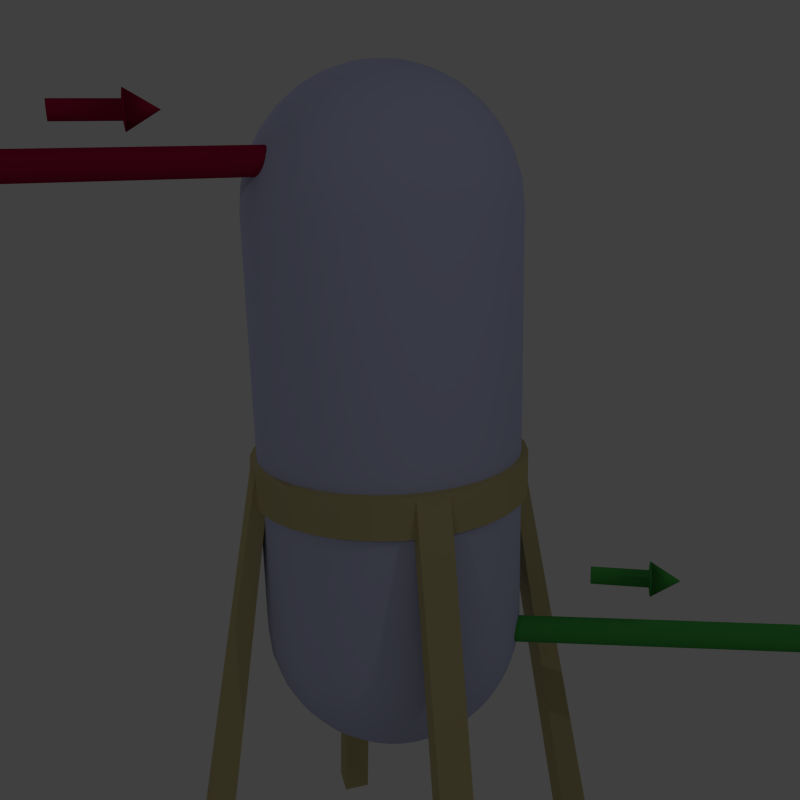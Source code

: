 # Source: singleTank.blend  (saved by Blender 2.68.0; exported with 4.5.12 LTS)
import bpy
from mathutils import Matrix  # noqa: F401  (used for matrix-valued properties, if any)

bpy.ops.wm.read_factory_settings(use_empty=True)
scene = bpy.context.scene
scene.name = 'Scene'

# ---- collections
col_collection_1 = bpy.data.collections.new('Collection 1'); scene.collection.children.link(col_collection_1)
col_collection_10 = bpy.data.collections.new('Collection 10'); scene.collection.children.link(col_collection_10)

# ---- materials (node trees are filled in below, after node groups)
mat_out_pipe = bpy.data.materials.new('out pipe')
mat_out_pipe.alpha_threshold = 0.0
mat_out_pipe.use_transparent_shadow = False
mat_out_pipe.diffuse_color = (0.06375, 0.3844, 0.07157, 1.0)
mat_out_pipe.roughness = 0.5
mat_out_pipe.specular_intensity = 0.26
mat_out_pipe.line_color = (0.0, 0.0, 0.0, 1.0)
mat_in_pipe = bpy.data.materials.new('in pipe')
mat_in_pipe.alpha_threshold = 0.0
mat_in_pipe.use_transparent_shadow = False
mat_in_pipe.diffuse_color = (0.3588, 0.008716, 0.05187, 1.0)
mat_in_pipe.roughness = 0.5
mat_in_pipe.specular_intensity = 0.244
mat_in_pipe.line_color = (0.0, 0.0, 0.0, 1.0)
mat_support = bpy.data.materials.new('support')
mat_support.alpha_threshold = 0.0
mat_support.use_transparent_shadow = False
mat_support.diffuse_color = (0.5277, 0.4574, 0.2268, 1.0)
mat_support.roughness = 0.5
mat_support.specular_intensity = 0.26
mat_support.line_color = (0.0, 0.0, 0.0, 1.0)
mat_tank = bpy.data.materials.new('tank')
mat_tank.alpha_threshold = 0.0
mat_tank.use_transparent_shadow = False
mat_tank.diffuse_color = (0.5333, 0.5639, 0.8, 1.0)
mat_tank.roughness = 0.5
mat_tank.specular_intensity = 0.228
mat_tank.line_color = (0.0, 0.0, 0.0, 1.0)

# ---- material node trees

# ---- world
world_world = bpy.data.worlds.new('World'); scene.world = world_world
world_world.color = (0.05088, 0.05088, 0.05088)
world_world.use_sun_shadow = False
world_world.sun_shadow_jitter_overblur = 0.0
world_world.cycles.sampling_method = 'MANUAL'
world_world.cycles.sample_map_resolution = 256

# ---- cameras
cam_camera = bpy.data.cameras.new('Camera')
cam_camera.clip_end = 100.0
cam_camera.lens = 35.0
cam_camera.sensor_width = 32.0
cam_camera.sensor_height = 18.0
cam_camera.ortho_scale = 7.314
cam_camera.show_limits = True
cam_camera.dof.focus_distance = 0.0
cam_camera.dof.aperture_fstop = 128.0

# ---- lights
light_lamp_002 = bpy.data.lights.new('Lamp.002', 'POINT')
light_lamp_002.transmission_factor = 0.0
light_lamp_002.cutoff_distance = 30.0
light_lamp_002.energy = 100.0
light_lamp_002.shadow_buffer_clip_start = 1.001
light_lamp_002.shadow_soft_size = 0.1
light_lamp_002.shadow_maximum_resolution = 0.006
light_lamp_002.use_absolute_resolution = True
light_lamp_002.cycles.use_multiple_importance_sampling = False
light_lamp_001 = bpy.data.lights.new('Lamp.001', 'POINT')
light_lamp_001.transmission_factor = 0.0
light_lamp_001.cutoff_distance = 30.0
light_lamp_001.energy = 100.0
light_lamp_001.shadow_buffer_clip_start = 1.001
light_lamp_001.shadow_soft_size = 0.1
light_lamp_001.shadow_maximum_resolution = 0.006
light_lamp_001.use_absolute_resolution = True
light_lamp_001.cycles.use_multiple_importance_sampling = False
light_lamp = bpy.data.lights.new('Lamp', 'POINT')
light_lamp.transmission_factor = 0.0
light_lamp.cutoff_distance = 30.0
light_lamp.energy = 100.0
light_lamp.shadow_buffer_clip_start = 1.001
light_lamp.shadow_soft_size = 0.1
light_lamp.shadow_maximum_resolution = 0.006
light_lamp.use_absolute_resolution = True
light_lamp.cycles.use_multiple_importance_sampling = False

# ---- meshes
me_cylinder_005 = bpy.data.meshes.new('Cylinder.005')
me_cylinder_005.from_pydata([(0.0, 0.1, -1.5), (0.0, 0.1, 1.5), (0.01951, 0.09808, -1.5), (0.01951, 0.09808, 1.5), (0.03827, 0.09239, -1.5), (0.03827, 0.09239, 1.5), (0.05556, 0.08315, -1.5), (0.05556, 0.08315, 1.5), (0.07071, 0.07071, -1.5), (0.07071, 0.07071, 1.5), (0.08315, 0.05556, -1.5), (0.08315, 0.05556, 1.5), (0.09239, 0.03827, -1.5), (0.09239, 0.03827, 1.5), (0.09808, 0.01951, -1.5), (0.09808, 0.01951, 1.5), (0.1, 7.55e-09, -1.5), (0.1, 7.55e-09, 1.5), (0.09808, -0.01951, -1.5), (0.09808, -0.01951, 1.5), (0.09239, -0.03827, -1.5), (0.09239, -0.03827, 1.5), (0.08315, -0.05556, -1.5), (0.08315, -0.05556, 1.5), (0.07071, -0.07071, -1.5), (0.07071, -0.07071, 1.5), (0.05556, -0.08315, -1.5), (0.05556, -0.08315, 1.5), (0.03827, -0.09239, -1.5), (0.03827, -0.09239, 1.5), (0.01951, -0.09808, -1.5), (0.01951, -0.09808, 1.5), (-3.258e-08, -0.1, -1.5), (-3.258e-08, -0.1, 1.5), (-0.01951, -0.09808, -1.5), (-0.01951, -0.09808, 1.5), (-0.03827, -0.09239, -1.5), (-0.03827, -0.09239, 1.5), (-0.05556, -0.08315, -1.5), (-0.05556, -0.08315, 1.5), (-0.07071, -0.07071, -1.5), (-0.07071, -0.07071, 1.5), (-0.08315, -0.05556, -1.5), (-0.08315, -0.05556, 1.5), (-0.09239, -0.03827, -1.5), (-0.09239, -0.03827, 1.5), (-0.09808, -0.01951, -1.5), (-0.09808, -0.01951, 1.5), (-0.1, 9.656e-08, -1.5), (-0.1, 9.656e-08, 1.5), (-0.09808, 0.01951, -1.5), (-0.09808, 0.01951, 1.5), (-0.09239, 0.03827, -1.5), (-0.09239, 0.03827, 1.5), (-0.08315, 0.05556, -1.5), (-0.08315, 0.05556, 1.5), (-0.07071, 0.07071, -1.5), (-0.07071, 0.07071, 1.5), (-0.05556, 0.08315, -1.5), (-0.05556, 0.08315, 1.5), (-0.03827, 0.09239, -1.5), (-0.03827, 0.09239, 1.5), (-0.01951, 0.09808, -1.5), (-0.01951, 0.09808, 1.5), (0.002475, 0.2006, -1.558), (0.04182, 0.1968, -1.558), (0.07966, 0.1853, -1.558), (0.1145, 0.1667, -1.558), (0.1451, 0.1416, -1.558), (0.1702, 0.111, -1.558), (0.1888, 0.07614, -1.558), (0.2003, 0.0383, -1.558), (0.2042, -0.001049, -1.558), (0.2003, -0.0404, -1.558), (0.1888, -0.07823, -1.558), (0.1702, -0.1131, -1.558), (0.1451, -0.1437, -1.558), (0.1145, -0.1688, -1.558), (0.07966, -0.1874, -1.558), (0.04182, -0.1989, -1.558), (0.002475, -0.2027, -1.558), (-0.03687, -0.1989, -1.558), (-0.07471, -0.1874, -1.558), (-0.1096, -0.1687, -1.558), (-0.1401, -0.1437, -1.558), (-0.1652, -0.1131, -1.558), (-0.1839, -0.07823, -1.558), (-0.1953, -0.0404, -1.558), (-0.1992, -0.001049, -1.558), (-0.1953, 0.0383, -1.558), (-0.1839, 0.07614, -1.558), (-0.1652, 0.111, -1.558), (-0.1401, 0.1416, -1.558), (-0.1096, 0.1667, -1.558), (-0.07471, 0.1853, -1.558), (-0.03687, 0.1968, -1.558), (0.002475, -0.001049, -3.099), (0.002475, -0.001049, -3.099), (0.002475, -0.001049, -3.099), (0.002475, -0.001049, -3.099), (0.002475, -0.001049, -3.099), (0.002475, -0.001049, -3.099), (0.002475, -0.001049, -3.099), (0.002475, -0.001049, -3.099), (0.002475, -0.001049, -3.099), (0.002475, -0.001049, -3.099), (0.002475, -0.001049, -3.099), (0.002475, -0.001049, -3.099), (0.002475, -0.001049, -3.099), (0.002475, -0.001049, -3.099), (0.002475, -0.001049, -3.099), (0.002475, -0.001049, -3.099), (0.002475, -0.001049, -3.099), (0.002475, -0.001049, -3.099), (0.002475, -0.001049, -3.099), (0.002475, -0.001049, -3.099), (0.002475, -0.001049, -3.099), (0.002475, -0.001049, -3.099), (0.002475, -0.001049, -3.099), (0.002475, -0.001049, -3.099), (0.002475, -0.001049, -3.099), (0.002475, -0.001049, -3.099), (0.002475, -0.001049, -3.099), (0.002475, -0.001049, -3.099), (0.002475, -0.001049, -3.099), (0.002475, -0.001049, -3.099), (0.002475, -0.001049, -3.099), (0.002475, -0.001049, -3.099)], [], [(0, 1, 3, 2), (2, 3, 5, 4), (4, 5, 7, 6), (6, 7, 9, 8), (8, 9, 11, 10), (10, 11, 13, 12), (12, 13, 15, 14), (14, 15, 17, 16), (16, 17, 19, 18), (18, 19, 21, 20), (20, 21, 23, 22), (22, 23, 25, 24), (24, 25, 27, 26), (26, 27, 29, 28), (28, 29, 31, 30), (30, 31, 33, 32), (32, 33, 35, 34), (34, 35, 37, 36), (36, 37, 39, 38), (38, 39, 41, 40), (40, 41, 43, 42), (42, 43, 45, 44), (44, 45, 47, 46), (46, 47, 49, 48), (48, 49, 51, 50), (50, 51, 53, 52), (52, 53, 55, 54), (54, 55, 57, 56), (56, 57, 59, 58), (58, 59, 61, 60), (60, 61, 63, 62), (62, 63, 1, 0), (56, 58, 93, 92), (32, 34, 81, 80), (8, 10, 69, 68), (46, 48, 88, 87), (22, 24, 76, 75), (60, 62, 95, 94), (36, 38, 83, 82), (12, 14, 71, 70), (50, 52, 90, 89), (26, 28, 78, 77), (2, 4, 66, 65), (40, 42, 85, 84), (16, 18, 73, 72), (54, 56, 92, 91), (30, 32, 80, 79), (6, 8, 68, 67), (44, 46, 87, 86), (20, 22, 75, 74), (62, 0, 64, 95), (58, 60, 94, 93), (34, 36, 82, 81), (10, 12, 70, 69), (48, 50, 89, 88), (24, 26, 77, 76), (0, 2, 65, 64), (38, 40, 84, 83), (14, 16, 72, 71), (52, 54, 91, 90), (28, 30, 79, 78), (4, 6, 67, 66), (42, 44, 86, 85), (18, 20, 74, 73), (91, 92, 124, 123), (86, 87, 119, 118), (81, 82, 114, 113), (76, 77, 109, 108), (71, 72, 104, 103), (66, 67, 99, 98), (92, 93, 125, 124), (87, 88, 120, 119), (82, 83, 115, 114), (77, 78, 110, 109), (72, 73, 105, 104), (67, 68, 100, 99), (93, 94, 126, 125), (88, 89, 121, 120), (83, 84, 116, 115), (78, 79, 111, 110), (73, 74, 106, 105), (68, 69, 101, 100), (94, 95, 127, 126), (89, 90, 122, 121), (84, 85, 117, 116), (79, 80, 112, 111), (74, 75, 107, 106), (69, 70, 102, 101), (64, 65, 97, 96), (95, 64, 96, 127), (90, 91, 123, 122), (85, 86, 118, 117), (80, 81, 113, 112), (75, 76, 108, 107), (70, 71, 103, 102), (65, 66, 98, 97)])
me_cylinder_005.polygons.foreach_set('use_smooth', [True] * 96)
me_cylinder_005.materials.append(mat_out_pipe)
me_cylinder_005.use_remesh_preserve_volume = False
me_cylinder_005.use_remesh_preserve_attributes = False
me_cylinder_005.use_mirror_vertex_groups = False
me_cylinder_005.update()
me_cylinder_004 = bpy.data.meshes.new('Cylinder.004')
me_cylinder_004.from_pydata([(0.0, 0.1, -1.5), (0.0, 0.1, 1.5), (0.01951, 0.09808, -1.5), (0.01951, 0.09808, 1.5), (0.03827, 0.09239, -1.5), (0.03827, 0.09239, 1.5), (0.05556, 0.08315, -1.5), (0.05556, 0.08315, 1.5), (0.07071, 0.07071, -1.5), (0.07071, 0.07071, 1.5), (0.08315, 0.05556, -1.5), (0.08315, 0.05556, 1.5), (0.09239, 0.03827, -1.5), (0.09239, 0.03827, 1.5), (0.09808, 0.01951, -1.5), (0.09808, 0.01951, 1.5), (0.1, 7.55e-09, -1.5), (0.1, 7.55e-09, 1.5), (0.09808, -0.01951, -1.5), (0.09808, -0.01951, 1.5), (0.09239, -0.03827, -1.5), (0.09239, -0.03827, 1.5), (0.08315, -0.05556, -1.5), (0.08315, -0.05556, 1.5), (0.07071, -0.07071, -1.5), (0.07071, -0.07071, 1.5), (0.05556, -0.08315, -1.5), (0.05556, -0.08315, 1.5), (0.03827, -0.09239, -1.5), (0.03827, -0.09239, 1.5), (0.01951, -0.09808, -1.5), (0.01951, -0.09808, 1.5), (-3.258e-08, -0.1, -1.5), (-3.258e-08, -0.1, 1.5), (-0.01951, -0.09808, -1.5), (-0.01951, -0.09808, 1.5), (-0.03827, -0.09239, -1.5), (-0.03827, -0.09239, 1.5), (-0.05556, -0.08315, -1.5), (-0.05556, -0.08315, 1.5), (-0.07071, -0.07071, -1.5), (-0.07071, -0.07071, 1.5), (-0.08315, -0.05556, -1.5), (-0.08315, -0.05556, 1.5), (-0.09239, -0.03827, -1.5), (-0.09239, -0.03827, 1.5), (-0.09808, -0.01951, -1.5), (-0.09808, -0.01951, 1.5), (-0.1, 9.656e-08, -1.5), (-0.1, 9.656e-08, 1.5), (-0.09808, 0.01951, -1.5), (-0.09808, 0.01951, 1.5), (-0.09239, 0.03827, -1.5), (-0.09239, 0.03827, 1.5), (-0.08315, 0.05556, -1.5), (-0.08315, 0.05556, 1.5), (-0.07071, 0.07071, -1.5), (-0.07071, 0.07071, 1.5), (-0.05556, 0.08315, -1.5), (-0.05556, 0.08315, 1.5), (-0.03827, 0.09239, -1.5), (-0.03827, 0.09239, 1.5), (-0.01951, 0.09808, -1.5), (-0.01951, 0.09808, 1.5), (0.002475, 0.2006, -1.558), (0.04182, 0.1968, -1.558), (0.07966, 0.1853, -1.558), (0.1145, 0.1667, -1.558), (0.1451, 0.1416, -1.558), (0.1702, 0.111, -1.558), (0.1888, 0.07614, -1.558), (0.2003, 0.0383, -1.558), (0.2042, -0.001049, -1.558), (0.2003, -0.0404, -1.558), (0.1888, -0.07823, -1.558), (0.1702, -0.1131, -1.558), (0.1451, -0.1437, -1.558), (0.1145, -0.1688, -1.558), (0.07966, -0.1874, -1.558), (0.04182, -0.1989, -1.558), (0.002475, -0.2027, -1.558), (-0.03687, -0.1989, -1.558), (-0.07471, -0.1874, -1.558), (-0.1096, -0.1687, -1.558), (-0.1401, -0.1437, -1.558), (-0.1652, -0.1131, -1.558), (-0.1839, -0.07823, -1.558), (-0.1953, -0.0404, -1.558), (-0.1992, -0.001049, -1.558), (-0.1953, 0.0383, -1.558), (-0.1839, 0.07614, -1.558), (-0.1652, 0.111, -1.558), (-0.1401, 0.1416, -1.558), (-0.1096, 0.1667, -1.558), (-0.07471, 0.1853, -1.558), (-0.03687, 0.1968, -1.558), (0.002475, -0.001049, -3.099), (0.002475, -0.001049, -3.099), (0.002475, -0.001049, -3.099), (0.002475, -0.001049, -3.099), (0.002475, -0.001049, -3.099), (0.002475, -0.001049, -3.099), (0.002475, -0.001049, -3.099), (0.002475, -0.001049, -3.099), (0.002475, -0.001049, -3.099), (0.002475, -0.001049, -3.099), (0.002475, -0.001049, -3.099), (0.002475, -0.001049, -3.099), (0.002475, -0.001049, -3.099), (0.002475, -0.001049, -3.099), (0.002475, -0.001049, -3.099), (0.002475, -0.001049, -3.099), (0.002475, -0.001049, -3.099), (0.002475, -0.001049, -3.099), (0.002475, -0.001049, -3.099), (0.002475, -0.001049, -3.099), (0.002475, -0.001049, -3.099), (0.002475, -0.001049, -3.099), (0.002475, -0.001049, -3.099), (0.002475, -0.001049, -3.099), (0.002475, -0.001049, -3.099), (0.002475, -0.001049, -3.099), (0.002475, -0.001049, -3.099), (0.002475, -0.001049, -3.099), (0.002475, -0.001049, -3.099), (0.002475, -0.001049, -3.099), (0.002475, -0.001049, -3.099), (0.002475, -0.001049, -3.099)], [], [(0, 1, 3, 2), (2, 3, 5, 4), (4, 5, 7, 6), (6, 7, 9, 8), (8, 9, 11, 10), (10, 11, 13, 12), (12, 13, 15, 14), (14, 15, 17, 16), (16, 17, 19, 18), (18, 19, 21, 20), (20, 21, 23, 22), (22, 23, 25, 24), (24, 25, 27, 26), (26, 27, 29, 28), (28, 29, 31, 30), (30, 31, 33, 32), (32, 33, 35, 34), (34, 35, 37, 36), (36, 37, 39, 38), (38, 39, 41, 40), (40, 41, 43, 42), (42, 43, 45, 44), (44, 45, 47, 46), (46, 47, 49, 48), (48, 49, 51, 50), (50, 51, 53, 52), (52, 53, 55, 54), (54, 55, 57, 56), (56, 57, 59, 58), (58, 59, 61, 60), (60, 61, 63, 62), (62, 63, 1, 0), (56, 58, 93, 92), (32, 34, 81, 80), (8, 10, 69, 68), (46, 48, 88, 87), (22, 24, 76, 75), (60, 62, 95, 94), (36, 38, 83, 82), (12, 14, 71, 70), (50, 52, 90, 89), (26, 28, 78, 77), (2, 4, 66, 65), (40, 42, 85, 84), (16, 18, 73, 72), (54, 56, 92, 91), (30, 32, 80, 79), (6, 8, 68, 67), (44, 46, 87, 86), (20, 22, 75, 74), (62, 0, 64, 95), (58, 60, 94, 93), (34, 36, 82, 81), (10, 12, 70, 69), (48, 50, 89, 88), (24, 26, 77, 76), (0, 2, 65, 64), (38, 40, 84, 83), (14, 16, 72, 71), (52, 54, 91, 90), (28, 30, 79, 78), (4, 6, 67, 66), (42, 44, 86, 85), (18, 20, 74, 73), (91, 92, 124, 123), (86, 87, 119, 118), (81, 82, 114, 113), (76, 77, 109, 108), (71, 72, 104, 103), (66, 67, 99, 98), (92, 93, 125, 124), (87, 88, 120, 119), (82, 83, 115, 114), (77, 78, 110, 109), (72, 73, 105, 104), (67, 68, 100, 99), (93, 94, 126, 125), (88, 89, 121, 120), (83, 84, 116, 115), (78, 79, 111, 110), (73, 74, 106, 105), (68, 69, 101, 100), (94, 95, 127, 126), (89, 90, 122, 121), (84, 85, 117, 116), (79, 80, 112, 111), (74, 75, 107, 106), (69, 70, 102, 101), (64, 65, 97, 96), (95, 64, 96, 127), (90, 91, 123, 122), (85, 86, 118, 117), (80, 81, 113, 112), (75, 76, 108, 107), (70, 71, 103, 102), (65, 66, 98, 97)])
me_cylinder_004.polygons.foreach_set('use_smooth', [True] * 96)
me_cylinder_004.materials.append(mat_in_pipe)
me_cylinder_004.use_remesh_preserve_volume = False
me_cylinder_004.use_remesh_preserve_attributes = False
me_cylinder_004.use_mirror_vertex_groups = False
me_cylinder_004.update()
me_cube_004 = bpy.data.meshes.new('Cube.004')
me_cube_004.from_pydata([(-1.0, -1.0, -1.0), (-1.0, 1.0, -1.0), (1.0, 1.0, -1.0), (1.0, -1.0, -1.0), (0.08872, -1.0, 1.01), (0.08872, 1.0, 1.01), (1.0, 1.0, 1.0), (1.0, -1.0, 1.0)], [], [(4, 5, 1, 0), (5, 6, 2, 1), (6, 7, 3, 2), (7, 4, 0, 3), (0, 1, 2, 3), (7, 6, 5, 4)])
me_cube_004.materials.append(mat_support)
me_cube_004.use_remesh_preserve_volume = False
me_cube_004.use_remesh_preserve_attributes = False
me_cube_004.use_mirror_vertex_groups = False
me_cube_004.update()
me_cube_003 = bpy.data.meshes.new('Cube.003')
me_cube_003.from_pydata([(-1.0, -1.0, -1.0), (-1.0, 1.0, -1.0), (1.0, 1.0, -1.0), (1.0, -1.0, -1.0), (0.08872, -1.0, 1.01), (0.08872, 1.0, 1.01), (1.0, 1.0, 1.0), (1.0, -1.0, 1.0)], [], [(4, 5, 1, 0), (5, 6, 2, 1), (6, 7, 3, 2), (7, 4, 0, 3), (0, 1, 2, 3), (7, 6, 5, 4)])
me_cube_003.materials.append(mat_support)
me_cube_003.use_remesh_preserve_volume = False
me_cube_003.use_remesh_preserve_attributes = False
me_cube_003.use_mirror_vertex_groups = False
me_cube_003.update()
me_cube_002 = bpy.data.meshes.new('Cube.002')
me_cube_002.from_pydata([(-1.0, -1.0, -1.0), (-1.0, 1.0, -1.0), (1.0, 1.0, -1.0), (1.0, -1.0, -1.0), (0.08872, -1.0, 1.01), (0.08872, 1.0, 1.01), (1.0, 1.0, 1.0), (1.0, -1.0, 1.0)], [], [(4, 5, 1, 0), (5, 6, 2, 1), (6, 7, 3, 2), (7, 4, 0, 3), (0, 1, 2, 3), (7, 6, 5, 4)])
me_cube_002.materials.append(mat_support)
me_cube_002.use_remesh_preserve_volume = False
me_cube_002.use_remesh_preserve_attributes = False
me_cube_002.use_mirror_vertex_groups = False
me_cube_002.update()
me_cylinder_002 = bpy.data.meshes.new('Cylinder.002')
me_cylinder_002.from_pydata([], [], [])
me_cylinder_002.use_remesh_preserve_volume = False
me_cylinder_002.use_remesh_preserve_attributes = False
me_cylinder_002.use_mirror_vertex_groups = False
me_cylinder_002.update()
me_cube_001 = bpy.data.meshes.new('Cube.001')
me_cube_001.from_pydata([(-1.0, -1.0, -1.0), (-1.0, 1.0, -1.0), (1.0, 1.0, -1.0), (1.0, -1.0, -1.0), (0.08872, -1.0, 1.01), (0.08872, 1.0, 1.01), (1.0, 1.0, 1.0), (1.0, -1.0, 1.0)], [], [(4, 5, 1, 0), (5, 6, 2, 1), (6, 7, 3, 2), (7, 4, 0, 3), (0, 1, 2, 3), (7, 6, 5, 4)])
me_cube_001.materials.append(mat_support)
me_cube_001.use_remesh_preserve_volume = False
me_cube_001.use_remesh_preserve_attributes = False
me_cube_001.use_mirror_vertex_groups = False
me_cube_001.update()
me_cylinder_001 = bpy.data.meshes.new('Cylinder.001')
me_cylinder_001.from_pydata([(0.0, 0.1, -1.5), (0.0, 0.1, 1.5), (0.01951, 0.09808, -1.5), (0.01951, 0.09808, 1.5), (0.03827, 0.09239, -1.5), (0.03827, 0.09239, 1.5), (0.05556, 0.08315, -1.5), (0.05556, 0.08315, 1.5), (0.07071, 0.07071, -1.5), (0.07071, 0.07071, 1.5), (0.08315, 0.05556, -1.5), (0.08315, 0.05556, 1.5), (0.09239, 0.03827, -1.5), (0.09239, 0.03827, 1.5), (0.09808, 0.01951, -1.5), (0.09808, 0.01951, 1.5), (0.1, 7.55e-09, -1.5), (0.1, 7.55e-09, 1.5), (0.09808, -0.01951, -1.5), (0.09808, -0.01951, 1.5), (0.09239, -0.03827, -1.5), (0.09239, -0.03827, 1.5), (0.08315, -0.05556, -1.5), (0.08315, -0.05556, 1.5), (0.07071, -0.07071, -1.5), (0.07071, -0.07071, 1.5), (0.05556, -0.08315, -1.5), (0.05556, -0.08315, 1.5), (0.03827, -0.09239, -1.5), (0.03827, -0.09239, 1.5), (0.01951, -0.09808, -1.5), (0.01951, -0.09808, 1.5), (-3.258e-08, -0.1, -1.5), (-3.258e-08, -0.1, 1.5), (-0.01951, -0.09808, -1.5), (-0.01951, -0.09808, 1.5), (-0.03827, -0.09239, -1.5), (-0.03827, -0.09239, 1.5), (-0.05556, -0.08315, -1.5), (-0.05556, -0.08315, 1.5), (-0.07071, -0.07071, -1.5), (-0.07071, -0.07071, 1.5), (-0.08315, -0.05556, -1.5), (-0.08315, -0.05556, 1.5), (-0.09239, -0.03827, -1.5), (-0.09239, -0.03827, 1.5), (-0.09808, -0.01951, -1.5), (-0.09808, -0.01951, 1.5), (-0.1, 9.656e-08, -1.5), (-0.1, 9.656e-08, 1.5), (-0.09808, 0.01951, -1.5), (-0.09808, 0.01951, 1.5), (-0.09239, 0.03827, -1.5), (-0.09239, 0.03827, 1.5), (-0.08315, 0.05556, -1.5), (-0.08315, 0.05556, 1.5), (-0.07071, 0.07071, -1.5), (-0.07071, 0.07071, 1.5), (-0.05556, 0.08315, -1.5), (-0.05556, 0.08315, 1.5), (-0.03827, 0.09239, -1.5), (-0.03827, 0.09239, 1.5), (-0.01951, 0.09808, -1.5), (-0.01951, 0.09808, 1.5)], [], [(0, 1, 3, 2), (2, 3, 5, 4), (4, 5, 7, 6), (6, 7, 9, 8), (8, 9, 11, 10), (10, 11, 13, 12), (12, 13, 15, 14), (14, 15, 17, 16), (16, 17, 19, 18), (18, 19, 21, 20), (20, 21, 23, 22), (22, 23, 25, 24), (24, 25, 27, 26), (26, 27, 29, 28), (28, 29, 31, 30), (30, 31, 33, 32), (32, 33, 35, 34), (34, 35, 37, 36), (36, 37, 39, 38), (38, 39, 41, 40), (40, 41, 43, 42), (42, 43, 45, 44), (44, 45, 47, 46), (46, 47, 49, 48), (48, 49, 51, 50), (50, 51, 53, 52), (52, 53, 55, 54), (54, 55, 57, 56), (56, 57, 59, 58), (58, 59, 61, 60), (60, 61, 63, 62), (62, 63, 1, 0)])
me_cylinder_001.polygons.foreach_set('use_smooth', [True] * 32)
me_cylinder_001.materials.append(mat_out_pipe)
me_cylinder_001.use_remesh_preserve_volume = False
me_cylinder_001.use_remesh_preserve_attributes = False
me_cylinder_001.use_mirror_vertex_groups = False
me_cylinder_001.update()
me_cylinder = bpy.data.meshes.new('Cylinder')
me_cylinder.from_pydata([(0.0, 0.1, -1.5), (0.0, 0.1, 1.5), (0.01951, 0.09808, -1.5), (0.01951, 0.09808, 1.5), (0.03827, 0.09239, -1.5), (0.03827, 0.09239, 1.5), (0.05556, 0.08315, -1.5), (0.05556, 0.08315, 1.5), (0.07071, 0.07071, -1.5), (0.07071, 0.07071, 1.5), (0.08315, 0.05556, -1.5), (0.08315, 0.05556, 1.5), (0.09239, 0.03827, -1.5), (0.09239, 0.03827, 1.5), (0.09808, 0.01951, -1.5), (0.09808, 0.01951, 1.5), (0.1, 7.55e-09, -1.5), (0.1, 7.55e-09, 1.5), (0.09808, -0.01951, -1.5), (0.09808, -0.01951, 1.5), (0.09239, -0.03827, -1.5), (0.09239, -0.03827, 1.5), (0.08315, -0.05556, -1.5), (0.08315, -0.05556, 1.5), (0.07071, -0.07071, -1.5), (0.07071, -0.07071, 1.5), (0.05556, -0.08315, -1.5), (0.05556, -0.08315, 1.5), (0.03827, -0.09239, -1.5), (0.03827, -0.09239, 1.5), (0.01951, -0.09808, -1.5), (0.01951, -0.09808, 1.5), (-3.258e-08, -0.1, -1.5), (-3.258e-08, -0.1, 1.5), (-0.01951, -0.09808, -1.5), (-0.01951, -0.09808, 1.5), (-0.03827, -0.09239, -1.5), (-0.03827, -0.09239, 1.5), (-0.05556, -0.08315, -1.5), (-0.05556, -0.08315, 1.5), (-0.07071, -0.07071, -1.5), (-0.07071, -0.07071, 1.5), (-0.08315, -0.05556, -1.5), (-0.08315, -0.05556, 1.5), (-0.09239, -0.03827, -1.5), (-0.09239, -0.03827, 1.5), (-0.09808, -0.01951, -1.5), (-0.09808, -0.01951, 1.5), (-0.1, 9.656e-08, -1.5), (-0.1, 9.656e-08, 1.5), (-0.09808, 0.01951, -1.5), (-0.09808, 0.01951, 1.5), (-0.09239, 0.03827, -1.5), (-0.09239, 0.03827, 1.5), (-0.08315, 0.05556, -1.5), (-0.08315, 0.05556, 1.5), (-0.07071, 0.07071, -1.5), (-0.07071, 0.07071, 1.5), (-0.05556, 0.08315, -1.5), (-0.05556, 0.08315, 1.5), (-0.03827, 0.09239, -1.5), (-0.03827, 0.09239, 1.5), (-0.01951, 0.09808, -1.5), (-0.01951, 0.09808, 1.5)], [], [(0, 1, 3, 2), (2, 3, 5, 4), (4, 5, 7, 6), (6, 7, 9, 8), (8, 9, 11, 10), (10, 11, 13, 12), (12, 13, 15, 14), (14, 15, 17, 16), (16, 17, 19, 18), (18, 19, 21, 20), (20, 21, 23, 22), (22, 23, 25, 24), (24, 25, 27, 26), (26, 27, 29, 28), (28, 29, 31, 30), (30, 31, 33, 32), (32, 33, 35, 34), (34, 35, 37, 36), (36, 37, 39, 38), (38, 39, 41, 40), (40, 41, 43, 42), (42, 43, 45, 44), (44, 45, 47, 46), (46, 47, 49, 48), (48, 49, 51, 50), (50, 51, 53, 52), (52, 53, 55, 54), (54, 55, 57, 56), (56, 57, 59, 58), (58, 59, 61, 60), (60, 61, 63, 62), (62, 63, 1, 0)])
me_cylinder.polygons.foreach_set('use_smooth', [True] * 32)
me_cylinder.materials.append(mat_in_pipe)
me_cylinder.use_remesh_preserve_volume = False
me_cylinder.use_remesh_preserve_attributes = False
me_cylinder.use_mirror_vertex_groups = False
me_cylinder.update()
me_sphere = bpy.data.meshes.new('Sphere')
me_sphere.from_pydata([(-1.0, -6.879e-08, -1.571), (-0.9808, -6.879e-08, -1.766), (-0.9239, -6.879e-08, -1.954), (-0.8315, -6.879e-08, -2.127), (-0.7071, -6.879e-08, -2.278), (-0.5556, -6.879e-08, -2.403), (-0.3827, -6.879e-08, -2.495), (-0.1951, -6.879e-08, -2.552), (3.454e-08, -6.879e-08, -2.571), (-0.9808, 0.1951, -1.571), (-0.9619, 0.1913, -1.766), (-0.9061, 0.1802, -1.954), (-0.8155, 0.1622, -2.127), (-0.6935, 0.1379, -2.278), (-0.5449, 0.1084, -2.403), (-0.3753, 0.07466, -2.495), (-0.1913, 0.03806, -2.552), (-0.9239, 0.3827, -1.571), (-0.9061, 0.3753, -1.766), (-0.8536, 0.3536, -1.954), (-0.7682, 0.3182, -2.127), (-0.6533, 0.2706, -2.278), (-0.5133, 0.2126, -2.403), (-0.3536, 0.1464, -2.495), (-0.1802, 0.07466, -2.552), (-0.8315, 0.5556, -1.571), (-0.8155, 0.5449, -1.766), (-0.7682, 0.5133, -1.954), (-0.6913, 0.4619, -2.127), (-0.5879, 0.3928, -2.278), (-0.4619, 0.3087, -2.403), (-0.3182, 0.2126, -2.495), (-0.1622, 0.1084, -2.552), (-0.7071, 0.7071, -1.571), (-0.6935, 0.6935, -1.766), (-0.6533, 0.6533, -1.954), (-0.5879, 0.5879, -2.127), (-0.5, 0.5, -2.278), (-0.3928, 0.3928, -2.403), (-0.2706, 0.2706, -2.495), (-0.1379, 0.1379, -2.552), (-0.5556, 0.8315, -1.571), (-0.5449, 0.8155, -1.766), (-0.5133, 0.7682, -1.954), (-0.4619, 0.6913, -2.127), (-0.3928, 0.5879, -2.278), (-0.3087, 0.4619, -2.403), (-0.2126, 0.3182, -2.495), (-0.1084, 0.1622, -2.552), (-0.3827, 0.9239, -1.571), (-0.3753, 0.9061, -1.766), (-0.3536, 0.8536, -1.954), (-0.3182, 0.7682, -2.127), (-0.2706, 0.6533, -2.278), (-0.2126, 0.5133, -2.403), (-0.1464, 0.3536, -2.495), (-0.07466, 0.1802, -2.552), (-0.1951, 0.9808, -1.571), (-0.1913, 0.9619, -1.766), (-0.1802, 0.9061, -1.954), (-0.1622, 0.8155, -2.127), (-0.1379, 0.6935, -2.278), (-0.1084, 0.5449, -2.403), (-0.07466, 0.3753, -2.495), (-0.03806, 0.1913, -2.552), (4.945e-08, 1.0, -1.571), (1.836e-07, 0.9808, -1.766), (4.945e-08, 0.9239, -1.954), (1.24e-07, 0.8315, -2.127), (1.09e-07, 0.7071, -2.278), (1.016e-07, 0.5556, -2.403), (6.435e-08, 0.3827, -2.495), (2.337e-08, 0.1951, -2.552), (0.1951, 0.9808, -1.571), (0.1913, 0.9619, -1.766), (0.1802, 0.9061, -1.954), (0.1622, 0.8155, -2.127), (0.1379, 0.6935, -2.278), (0.1084, 0.5449, -2.403), (0.07466, 0.3753, -2.495), (0.03806, 0.1913, -2.552), (0.3827, 0.9239, -1.571), (0.3753, 0.9061, -1.766), (0.3536, 0.8536, -1.954), (0.3182, 0.7682, -2.127), (0.2706, 0.6533, -2.278), (0.2126, 0.5133, -2.403), (0.1464, 0.3536, -2.495), (0.07466, 0.1802, -2.552), (0.5556, 0.8315, -1.571), (0.5449, 0.8155, -1.766), (0.5133, 0.7682, -1.954), (0.4619, 0.6913, -2.127), (0.3928, 0.5879, -2.278), (0.3087, 0.4619, -2.403), (0.2126, 0.3182, -2.495), (0.1084, 0.1622, -2.552), (0.7071, 0.7071, -1.571), (0.6935, 0.6935, -1.766), (0.6533, 0.6533, -1.954), (0.5879, 0.5879, -2.127), (0.5, 0.5, -2.278), (0.3928, 0.3928, -2.403), (0.2706, 0.2706, -2.495), (0.1379, 0.1379, -2.552), (0.8315, 0.5556, -1.571), (0.8155, 0.5449, -1.766), (0.7682, 0.5133, -1.954), (0.6913, 0.4619, -2.127), (0.5879, 0.3928, -2.278), (0.4619, 0.3087, -2.403), (0.3182, 0.2126, -2.495), (0.1622, 0.1084, -2.552), (0.9239, 0.3827, -1.571), (0.9061, 0.3753, -1.766), (0.8536, 0.3536, -1.954), (0.7682, 0.3182, -2.127), (0.6533, 0.2706, -2.278), (0.5133, 0.2126, -2.403), (0.3536, 0.1464, -2.495), (0.1802, 0.07466, -2.552), (0.9808, 0.1951, -1.571), (0.9619, 0.1913, -1.766), (0.9061, 0.1802, -1.954), (0.8155, 0.1622, -2.127), (0.6935, 0.1379, -2.278), (0.5449, 0.1084, -2.403), (0.3753, 0.07466, -2.495), (0.1913, 0.03806, -2.552), (1.0, -1.731e-07, -1.571), (0.9808, -2.178e-07, -1.766), (0.9239, -1.135e-07, -1.954), (0.8315, -1.731e-07, -2.127), (0.7071, -1.284e-07, -2.278), (0.5556, -1.657e-07, -2.403), (0.3827, -9.115e-08, -2.495), (0.1951, -6.879e-08, -2.552), (0.9808, -0.1951, -1.571), (0.9619, -0.1913, -1.766), (0.9061, -0.1802, -1.954), (0.8155, -0.1622, -2.127), (0.6935, -0.1379, -2.278), (0.5449, -0.1084, -2.403), (0.3753, -0.07466, -2.495), (0.1913, -0.03806, -2.552), (0.9239, -0.3827, -1.571), (0.9061, -0.3753, -1.766), (0.8536, -0.3536, -1.954), (0.7682, -0.3182, -2.127), (0.6533, -0.2706, -2.278), (0.5133, -0.2126, -2.403), (0.3536, -0.1464, -2.495), (0.1802, -0.07466, -2.552), (0.8315, -0.5556, -1.571), (0.8155, -0.5449, -1.766), (0.7682, -0.5133, -1.954), (0.6913, -0.4619, -2.127), (0.5879, -0.3928, -2.278), (0.4619, -0.3087, -2.403), (0.3182, -0.2126, -2.495), (0.1622, -0.1084, -2.552), (0.7071, -0.7071, -1.571), (0.6935, -0.6935, -1.766), (0.6533, -0.6533, -1.954), (0.5879, -0.5879, -2.127), (0.5, -0.5, -2.278), (0.3928, -0.3928, -2.403), (0.2706, -0.2706, -2.495), (0.1379, -0.1379, -2.552), (0.5556, -0.8315, -1.571), (0.5449, -0.8155, -1.766), (0.5133, -0.7682, -1.954), (0.4619, -0.6913, -2.127), (0.3928, -0.5879, -2.278), (0.3087, -0.4619, -2.403), (0.2126, -0.3182, -2.495), (0.1084, -0.1622, -2.552), (0.3827, -0.9239, -1.571), (0.3753, -0.9061, -1.766), (0.3536, -0.8536, -1.954), (0.3182, -0.7682, -2.127), (0.2706, -0.6533, -2.278), (0.2126, -0.5133, -2.403), (0.1464, -0.3536, -2.495), (0.07466, -0.1802, -2.552), (0.1951, -0.9808, -1.571), (0.1913, -0.9619, -1.766), (0.1802, -0.9061, -1.954), (0.1622, -0.8155, -2.127), (0.1379, -0.6935, -2.278), (0.1084, -0.5449, -2.403), (0.07466, -0.3753, -2.495), (0.03806, -0.1913, -2.552), (-1.294e-07, -1.0, -1.571), (-1.89e-07, -0.9808, -1.766), (-1.145e-07, -0.9239, -1.954), (-6.976e-08, -0.8315, -2.127), (-6.976e-08, -0.7071, -2.278), (-7.721e-08, -0.5556, -2.403), (1.964e-08, -0.3827, -2.495), (2.337e-08, -0.1951, -2.552), (-0.1951, -0.9808, -1.571), (-0.1913, -0.9619, -1.766), (-0.1802, -0.9061, -1.954), (-0.1622, -0.8155, -2.127), (-0.1379, -0.6935, -2.278), (-0.1084, -0.5449, -2.403), (-0.07466, -0.3753, -2.495), (-0.03806, -0.1913, -2.552), (-0.3827, -0.9239, -1.571), (-0.3753, -0.9061, -1.766), (-0.3536, -0.8536, -1.954), (-0.3182, -0.7682, -2.127), (-0.2706, -0.6533, -2.278), (-0.2126, -0.5133, -2.403), (-0.1464, -0.3536, -2.495), (-0.07466, -0.1802, -2.552), (-0.5556, -0.8315, -1.571), (-0.5449, -0.8155, -1.766), (-0.5133, -0.7682, -1.954), (-0.4619, -0.6913, -2.127), (-0.3928, -0.5879, -2.278), (-0.3087, -0.4619, -2.403), (-0.2126, -0.3182, -2.495), (-0.1084, -0.1622, -2.552), (-0.7071, -0.7071, -1.571), (-0.6935, -0.6935, -1.766), (-0.6533, -0.6533, -1.954), (-0.5879, -0.5879, -2.127), (-0.5, -0.5, -2.278), (-0.3928, -0.3928, -2.403), (-0.2706, -0.2706, -2.495), (-0.1379, -0.1379, -2.552), (-0.8315, -0.5556, -1.571), (-0.8155, -0.5449, -1.766), (-0.7682, -0.5133, -1.954), (-0.6913, -0.4619, -2.127), (-0.5879, -0.3928, -2.278), (-0.4619, -0.3087, -2.403), (-0.3182, -0.2126, -2.495), (-0.1622, -0.1084, -2.552), (-0.9239, -0.3827, -1.571), (-0.9061, -0.3753, -1.766), (-0.8536, -0.3536, -1.954), (-0.7682, -0.3182, -2.127), (-0.6533, -0.2706, -2.278), (-0.5133, -0.2126, -2.403), (-0.3536, -0.1464, -2.495), (-0.1802, -0.07466, -2.552), (-0.9808, -0.1951, -1.571), (-0.9619, -0.1913, -1.766), (-0.9061, -0.1802, -1.954), (-0.8155, -0.1622, -2.127), (-0.6935, -0.1379, -2.278), (-0.5449, -0.1084, -2.403), (-0.3753, -0.07466, -2.495), (-0.1913, -0.03806, -2.552), (-0.1951, -6.879e-08, 2.552), (-0.3827, -6.879e-08, 2.495), (-0.5556, -6.879e-08, 2.403), (-0.7071, -6.879e-08, 2.278), (-0.8315, -6.879e-08, 2.127), (-0.9239, -6.879e-08, 1.954), (-0.9808, -6.879e-08, 1.766), (-1.0, -6.879e-08, 1.571), (-0.1913, 0.03806, 2.552), (-0.3753, 0.07466, 2.495), (-0.5449, 0.1084, 2.403), (-0.6935, 0.1379, 2.278), (-0.8155, 0.1622, 2.127), (-0.9061, 0.1802, 1.954), (-0.9619, 0.1913, 1.766), (-0.9808, 0.1951, 1.571), (-0.1802, 0.07466, 2.552), (-0.3536, 0.1464, 2.495), (-0.5133, 0.2126, 2.403), (-0.6533, 0.2706, 2.278), (-0.7682, 0.3182, 2.127), (-0.8536, 0.3536, 1.954), (-0.9061, 0.3753, 1.766), (-0.9239, 0.3827, 1.571), (-0.1622, 0.1084, 2.552), (-0.3182, 0.2126, 2.495), (-0.4619, 0.3087, 2.403), (-0.5879, 0.3928, 2.278), (-0.6913, 0.4619, 2.127), (-0.7682, 0.5133, 1.954), (-0.8155, 0.5449, 1.766), (-0.8315, 0.5556, 1.571), (-0.1379, 0.1379, 2.552), (-0.2706, 0.2706, 2.495), (-0.3928, 0.3928, 2.403), (-0.5, 0.5, 2.278), (-0.5879, 0.5879, 2.127), (-0.6533, 0.6533, 1.954), (-0.6935, 0.6935, 1.766), (-0.7071, 0.7071, 1.571), (-0.1084, 0.1622, 2.552), (-0.2126, 0.3182, 2.495), (-0.3087, 0.4619, 2.403), (-0.3928, 0.5879, 2.278), (-0.4619, 0.6913, 2.127), (-0.5133, 0.7682, 1.954), (-0.5449, 0.8155, 1.766), (-0.5556, 0.8315, 1.571), (-0.07466, 0.1802, 2.552), (-0.1464, 0.3536, 2.495), (-0.2126, 0.5133, 2.403), (-0.2706, 0.6533, 2.278), (-0.3182, 0.7682, 2.127), (-0.3536, 0.8536, 1.954), (-0.3753, 0.9061, 1.766), (-0.3827, 0.9239, 1.571), (-0.03806, 0.1913, 2.552), (-0.07466, 0.3753, 2.495), (-0.1084, 0.5449, 2.403), (-0.1379, 0.6935, 2.278), (-0.1622, 0.8155, 2.127), (-0.1802, 0.9061, 1.954), (-0.1913, 0.9619, 1.766), (-0.1951, 0.9808, 1.571), (5.317e-08, 0.1951, 2.552), (7.18e-08, 0.3827, 2.495), (7.18e-08, 0.5556, 2.403), (4.945e-08, 0.7071, 2.278), (1.836e-07, 0.8315, 2.127), (4.945e-08, 0.9239, 1.954), (1.836e-07, 0.9808, 1.766), (4.945e-08, 1.0, 1.571), (0.03806, 0.1913, 2.552), (0.07466, 0.3753, 2.495), (0.1084, 0.5449, 2.403), (0.1379, 0.6935, 2.278), (0.1622, 0.8155, 2.127), (0.1802, 0.9061, 1.954), (0.1913, 0.9619, 1.766), (0.1951, 0.9808, 1.571), (0.07466, 0.1802, 2.552), (0.1464, 0.3536, 2.495), (0.2126, 0.5133, 2.403), (0.2706, 0.6533, 2.278), (0.3182, 0.7682, 2.127), (0.3536, 0.8536, 1.954), (0.3753, 0.9061, 1.766), (0.3827, 0.9239, 1.571), (0.1084, 0.1622, 2.552), (0.2126, 0.3182, 2.495), (0.3087, 0.4619, 2.403), (0.3928, 0.5879, 2.278), (0.4619, 0.6913, 2.127), (0.5133, 0.7682, 1.954), (0.5449, 0.8155, 1.766), (0.5556, 0.8315, 1.571), (0.1379, 0.1379, 2.552), (0.2706, 0.2706, 2.495), (0.3928, 0.3928, 2.403), (0.5, 0.5, 2.278), (0.5879, 0.5879, 2.127), (0.6533, 0.6533, 1.954), (0.6935, 0.6935, 1.766), (0.7071, 0.7071, 1.571), (0.1622, 0.1084, 2.552), (0.3182, 0.2126, 2.495), (0.4619, 0.3087, 2.403), (0.5879, 0.3928, 2.278), (0.6913, 0.4619, 2.127), (0.7682, 0.5133, 1.954), (0.8155, 0.5449, 1.766), (0.8315, 0.5556, 1.571), (0.1802, 0.07466, 2.552), (0.3536, 0.1464, 2.495), (0.5133, 0.2126, 2.403), (0.6533, 0.2706, 2.278), (0.7682, 0.3182, 2.127), (0.8536, 0.3536, 1.954), (0.9061, 0.3753, 1.766), (0.9239, 0.3827, 1.571), (0.1913, 0.03806, 2.552), (0.3753, 0.07466, 2.495), (0.5449, 0.1084, 2.403), (0.6935, 0.1379, 2.278), (0.8155, 0.1622, 2.127), (0.9061, 0.1802, 1.954), (0.9619, 0.1913, 1.766), (0.9808, 0.1951, 1.571), (0.1951, -1.023e-07, 2.552), (0.3827, -1.209e-07, 2.495), (0.5556, -1.358e-07, 2.403), (0.7071, -1.284e-07, 2.278), (0.8315, -2.029e-07, 2.127), (0.9239, -1.135e-07, 1.954), (0.9808, -2.178e-07, 1.766), (1.0, -1.731e-07, 1.571), (0.1913, -0.03806, 2.552), (0.3753, -0.07466, 2.495), (0.5449, -0.1084, 2.403), (0.6935, -0.1379, 2.278), (0.8155, -0.1622, 2.127), (0.9061, -0.1802, 1.954), (0.9619, -0.1913, 1.766), (0.9808, -0.1951, 1.571), (0.1802, -0.07466, 2.552), (0.3536, -0.1464, 2.495), (0.5133, -0.2126, 2.403), (0.6533, -0.2706, 2.278), (0.7682, -0.3182, 2.127), (0.8536, -0.3536, 1.954), (0.9061, -0.3753, 1.766), (0.9239, -0.3827, 1.571), (0.1622, -0.1084, 2.552), (0.3182, -0.2126, 2.495), (0.4619, -0.3087, 2.403), (0.5879, -0.3928, 2.278), (0.6913, -0.4619, 2.127), (0.7682, -0.5133, 1.954), (0.8155, -0.5449, 1.766), (0.8315, -0.5556, 1.571), (0.1379, -0.1379, 2.552), (0.2706, -0.2706, 2.495), (0.3928, -0.3928, 2.403), (0.5, -0.5, 2.278), (0.5879, -0.5879, 2.127), (0.6533, -0.6533, 1.954), (0.6935, -0.6935, 1.766), (0.7071, -0.7071, 1.571), (0.1084, -0.1622, 2.552), (0.2126, -0.3182, 2.495), (0.3087, -0.4619, 2.403), (0.3928, -0.5879, 2.278), (0.4619, -0.6913, 2.127), (0.5133, -0.7682, 1.954), (0.5449, -0.8155, 1.766), (0.5556, -0.8315, 1.571), (0.07466, -0.1802, 2.552), (0.1464, -0.3536, 2.495), (0.2126, -0.5133, 2.403), (0.2706, -0.6533, 2.278), (0.3182, -0.7682, 2.127), (0.3536, -0.8536, 1.954), (0.3753, -0.9061, 1.766), (0.3827, -0.9239, 1.571), (0.03806, -0.1913, 2.552), (0.07466, -0.3753, 2.495), (0.1084, -0.5449, 2.403), (0.1379, -0.6935, 2.278), (0.1622, -0.8155, 2.127), (0.1802, -0.9061, 1.954), (0.1913, -0.9619, 1.766), (0.1951, -0.9808, 1.571), (-1.388e-08, -0.1951, 2.552), (-3.996e-08, -0.3827, 2.495), (-6.231e-08, -0.5556, 2.403), (-1.016e-08, -0.7071, 2.278), (-8.467e-08, -0.8315, 2.127), (-1.145e-07, -0.9239, 1.954), (-1.89e-07, -0.9808, 1.766), (-1.294e-07, -1.0, 1.571), (-0.03806, -0.1913, 2.552), (-0.07466, -0.3753, 2.495), (-0.1084, -0.5449, 2.403), (-0.1379, -0.6935, 2.278), (-0.1622, -0.8155, 2.127), (-0.1802, -0.9061, 1.954), (-0.1913, -0.9619, 1.766), (-0.1951, -0.9808, 1.571), (-9.015e-08, -3.698e-07, 2.571), (-0.07466, -0.1802, 2.552), (-0.1464, -0.3536, 2.495), (-0.2126, -0.5133, 2.403), (-0.2706, -0.6533, 2.278), (-0.3182, -0.7682, 2.127), (-0.3536, -0.8536, 1.954), (-0.3753, -0.9061, 1.766), (-0.3827, -0.9239, 1.571), (-0.1084, -0.1622, 2.552), (-0.2126, -0.3182, 2.495), (-0.3087, -0.4619, 2.403), (-0.3928, -0.5879, 2.278), (-0.4619, -0.6913, 2.127), (-0.5133, -0.7682, 1.954), (-0.5449, -0.8155, 1.766), (-0.5556, -0.8315, 1.571), (-0.1379, -0.1379, 2.552), (-0.2706, -0.2706, 2.495), (-0.3928, -0.3928, 2.403), (-0.5, -0.5, 2.278), (-0.5879, -0.5879, 2.127), (-0.6533, -0.6533, 1.954), (-0.6935, -0.6935, 1.766), (-0.7071, -0.7071, 1.571), (-0.1622, -0.1084, 2.552), (-0.3182, -0.2126, 2.495), (-0.4619, -0.3087, 2.403), (-0.5879, -0.3928, 2.278), (-0.6913, -0.4619, 2.127), (-0.7682, -0.5133, 1.954), (-0.8155, -0.5449, 1.766), (-0.8315, -0.5556, 1.571), (-0.1802, -0.07466, 2.552), (-0.3536, -0.1464, 2.495), (-0.5133, -0.2126, 2.403), (-0.6533, -0.2706, 2.278), (-0.7682, -0.3182, 2.127), (-0.8536, -0.3536, 1.954), (-0.9061, -0.3753, 1.766), (-0.9239, -0.3827, 1.571), (-0.1913, -0.03806, 2.552), (-0.3753, -0.07466, 2.495), (-0.5449, -0.1084, 2.403), (-0.6935, -0.1379, 2.278), (-0.8155, -0.1622, 2.127), (-0.9061, -0.1802, 1.954), (-0.9619, -0.1913, 1.766), (-0.9808, -0.1951, 1.571)], [], [(6, 5, 14, 15), (7, 6, 15, 16), (1, 0, 9, 10), (2, 1, 10, 11), (3, 2, 11, 12), (4, 3, 12, 13), (5, 4, 13, 14), (11, 10, 18, 19), (12, 11, 19, 20), (13, 12, 20, 21), (14, 13, 21, 22), (15, 14, 22, 23), (16, 15, 23, 24), (10, 9, 17, 18), (23, 22, 30, 31), (24, 23, 31, 32), (18, 17, 25, 26), (19, 18, 26, 27), (20, 19, 27, 28), (21, 20, 28, 29), (22, 21, 29, 30), (29, 28, 36, 37), (30, 29, 37, 38), (31, 30, 38, 39), (32, 31, 39, 40), (26, 25, 33, 34), (27, 26, 34, 35), (28, 27, 35, 36), (35, 34, 42, 43), (36, 35, 43, 44), (37, 36, 44, 45), (38, 37, 45, 46), (39, 38, 46, 47), (40, 39, 47, 48), (34, 33, 41, 42), (47, 46, 54, 55), (48, 47, 55, 56), (42, 41, 49, 50), (43, 42, 50, 51), (44, 43, 51, 52), (45, 44, 52, 53), (46, 45, 53, 54), (53, 52, 60, 61), (54, 53, 61, 62), (55, 54, 62, 63), (56, 55, 63, 64), (50, 49, 57, 58), (51, 50, 58, 59), (52, 51, 59, 60), (59, 58, 66, 67), (60, 59, 67, 68), (61, 60, 68, 69), (62, 61, 69, 70), (63, 62, 70, 71), (64, 63, 71, 72), (58, 57, 65, 66), (71, 70, 78, 79), (72, 71, 79, 80), (66, 65, 73, 74), (67, 66, 74, 75), (68, 67, 75, 76), (69, 68, 76, 77), (70, 69, 77, 78), (76, 75, 83, 84), (77, 76, 84, 85), (78, 77, 85, 86), (79, 78, 86, 87), (80, 79, 87, 88), (74, 73, 81, 82), (75, 74, 82, 83), (88, 87, 95, 96), (82, 81, 89, 90), (83, 82, 90, 91), (84, 83, 91, 92), (85, 84, 92, 93), (86, 85, 93, 94), (87, 86, 94, 95), (94, 93, 101, 102), (95, 94, 102, 103), (96, 95, 103, 104), (90, 89, 97, 98), (91, 90, 98, 99), (92, 91, 99, 100), (93, 92, 100, 101), (100, 99, 107, 108), (101, 100, 108, 109), (102, 101, 109, 110), (103, 102, 110, 111), (104, 103, 111, 112), (98, 97, 105, 106), (99, 98, 106, 107), (112, 111, 119, 120), (106, 105, 113, 114), (107, 106, 114, 115), (108, 107, 115, 116), (109, 108, 116, 117), (110, 109, 117, 118), (111, 110, 118, 119), (118, 117, 125, 126), (119, 118, 126, 127), (120, 119, 127, 128), (114, 113, 121, 122), (115, 114, 122, 123), (116, 115, 123, 124), (117, 116, 124, 125), (124, 123, 131, 132), (125, 124, 132, 133), (126, 125, 133, 134), (127, 126, 134, 135), (128, 127, 135, 136), (122, 121, 129, 130), (123, 122, 130, 131), (136, 135, 143, 144), (130, 129, 137, 138), (131, 130, 138, 139), (132, 131, 139, 140), (133, 132, 140, 141), (134, 133, 141, 142), (135, 134, 142, 143), (142, 141, 149, 150), (143, 142, 150, 151), (144, 143, 151, 152), (138, 137, 145, 146), (139, 138, 146, 147), (140, 139, 147, 148), (141, 140, 148, 149), (147, 146, 154, 155), (148, 147, 155, 156), (149, 148, 156, 157), (150, 149, 157, 158), (151, 150, 158, 159), (152, 151, 159, 160), (146, 145, 153, 154), (159, 158, 166, 167), (160, 159, 167, 168), (154, 153, 161, 162), (155, 154, 162, 163), (156, 155, 163, 164), (157, 156, 164, 165), (158, 157, 165, 166), (165, 164, 172, 173), (166, 165, 173, 174), (167, 166, 174, 175), (168, 167, 175, 176), (162, 161, 169, 170), (163, 162, 170, 171), (164, 163, 171, 172), (171, 170, 178, 179), (172, 171, 179, 180), (173, 172, 180, 181), (174, 173, 181, 182), (175, 174, 182, 183), (176, 175, 183, 184), (170, 169, 177, 178), (183, 182, 190, 191), (184, 183, 191, 192), (178, 177, 185, 186), (179, 178, 186, 187), (180, 179, 187, 188), (181, 180, 188, 189), (182, 181, 189, 190), (189, 188, 196, 197), (190, 189, 197, 198), (191, 190, 198, 199), (192, 191, 199, 200), (186, 185, 193, 194), (187, 186, 194, 195), (188, 187, 195, 196), (195, 194, 202, 203), (196, 195, 203, 204), (197, 196, 204, 205), (198, 197, 205, 206), (199, 198, 206, 207), (200, 199, 207, 208), (194, 193, 201, 202), (207, 206, 214, 215), (208, 207, 215, 216), (202, 201, 209, 210), (203, 202, 210, 211), (204, 203, 211, 212), (205, 204, 212, 213), (206, 205, 213, 214), (213, 212, 220, 221), (214, 213, 221, 222), (215, 214, 222, 223), (216, 215, 223, 224), (210, 209, 217, 218), (211, 210, 218, 219), (212, 211, 219, 220), (218, 217, 225, 226), (219, 218, 226, 227), (220, 219, 227, 228), (221, 220, 228, 229), (222, 221, 229, 230), (223, 222, 230, 231), (224, 223, 231, 232), (230, 229, 237, 238), (231, 230, 238, 239), (232, 231, 239, 240), (226, 225, 233, 234), (227, 226, 234, 235), (228, 227, 235, 236), (229, 228, 236, 237), (236, 235, 243, 244), (237, 236, 244, 245), (238, 237, 245, 246), (239, 238, 246, 247), (240, 239, 247, 248), (234, 233, 241, 242), (235, 234, 242, 243), (248, 247, 255, 256), (242, 241, 249, 250), (243, 242, 250, 251), (244, 243, 251, 252), (245, 244, 252, 253), (246, 245, 253, 254), (247, 246, 254, 255), (8, 7, 16), (8, 16, 24), (8, 24, 32), (8, 32, 40), (8, 40, 48), (8, 48, 56), (8, 56, 64), (8, 64, 72), (153, 145, 408, 416), (81, 73, 336, 344), (8, 72, 80), (9, 0, 264, 272), (8, 80, 88), (8, 88, 96), (201, 193, 456, 464), (113, 105, 368, 376), (8, 96, 104), (161, 153, 416, 424), (8, 104, 112), (8, 112, 120), (105, 97, 360, 368), (33, 25, 288, 296), (8, 120, 128), (249, 241, 505, 513), (8, 128, 136), (8, 136, 144), (185, 177, 440, 448), (129, 121, 384, 392), (8, 144, 152), (57, 49, 312, 320), (8, 152, 160), (8, 160, 168), (241, 233, 497, 505), (217, 209, 473, 481), (8, 168, 176), (8, 176, 184), (17, 9, 272, 280), (8, 184, 192), (225, 217, 481, 489), (65, 57, 320, 328), (8, 192, 200), (8, 200, 208), (0, 249, 513, 264), (169, 161, 424, 432), (8, 208, 216), (97, 89, 352, 360), (8, 216, 224), (8, 224, 232), (41, 33, 296, 304), (145, 137, 400, 408), (8, 232, 240), (73, 65, 328, 336), (8, 240, 248), (8, 248, 256), (193, 185, 448, 456), (254, 253, 4, 5), (121, 113, 376, 384), (233, 225, 489, 497), (255, 254, 5, 6), (25, 17, 280, 288), (137, 129, 392, 400), (256, 255, 6, 7), (250, 249, 0, 1), (49, 41, 304, 312), (8, 256, 7), (251, 250, 1, 2), (177, 169, 432, 440), (252, 251, 2, 3), (89, 81, 344, 352), (253, 252, 3, 4), (209, 201, 464, 473), (264, 263, 271, 272), (258, 257, 265, 266), (259, 258, 266, 267), (260, 259, 267, 268), (261, 260, 268, 269), (262, 261, 269, 270), (263, 262, 270, 271), (268, 267, 275, 276), (269, 268, 276, 277), (270, 269, 277, 278), (271, 270, 278, 279), (272, 271, 279, 280), (266, 265, 273, 274), (267, 266, 274, 275), (280, 279, 287, 288), (274, 273, 281, 282), (275, 274, 282, 283), (276, 275, 283, 284), (277, 276, 284, 285), (278, 277, 285, 286), (279, 278, 286, 287), (286, 285, 293, 294), (287, 286, 294, 295), (288, 287, 295, 296), (282, 281, 289, 290), (283, 282, 290, 291), (284, 283, 291, 292), (285, 284, 292, 293), (292, 291, 299, 300), (293, 292, 300, 301), (294, 293, 301, 302), (295, 294, 302, 303), (296, 295, 303, 304), (290, 289, 297, 298), (291, 290, 298, 299), (304, 303, 311, 312), (298, 297, 305, 306), (299, 298, 306, 307), (300, 299, 307, 308), (301, 300, 308, 309), (302, 301, 309, 310), (303, 302, 310, 311), (310, 309, 317, 318), (311, 310, 318, 319), (312, 311, 319, 320), (306, 305, 313, 314), (307, 306, 314, 315), (308, 307, 315, 316), (309, 308, 316, 317), (315, 314, 322, 323), (316, 315, 323, 324), (317, 316, 324, 325), (318, 317, 325, 326), (319, 318, 326, 327), (320, 319, 327, 328), (314, 313, 321, 322), (327, 326, 334, 335), (328, 327, 335, 336), (322, 321, 329, 330), (323, 322, 330, 331), (324, 323, 331, 332), (325, 324, 332, 333), (326, 325, 333, 334), (333, 332, 340, 341), (334, 333, 341, 342), (335, 334, 342, 343), (336, 335, 343, 344), (330, 329, 337, 338), (331, 330, 338, 339), (332, 331, 339, 340), (339, 338, 346, 347), (340, 339, 347, 348), (341, 340, 348, 349), (342, 341, 349, 350), (343, 342, 350, 351), (344, 343, 351, 352), (338, 337, 345, 346), (351, 350, 358, 359), (352, 351, 359, 360), (346, 345, 353, 354), (347, 346, 354, 355), (348, 347, 355, 356), (349, 348, 356, 357), (350, 349, 357, 358), (357, 356, 364, 365), (358, 357, 365, 366), (359, 358, 366, 367), (360, 359, 367, 368), (354, 353, 361, 362), (355, 354, 362, 363), (356, 355, 363, 364), (363, 362, 370, 371), (364, 363, 371, 372), (365, 364, 372, 373), (366, 365, 373, 374), (367, 366, 374, 375), (368, 367, 375, 376), (362, 361, 369, 370), (375, 374, 382, 383), (376, 375, 383, 384), (370, 369, 377, 378), (371, 370, 378, 379), (372, 371, 379, 380), (373, 372, 380, 381), (374, 373, 381, 382), (381, 380, 388, 389), (382, 381, 389, 390), (383, 382, 390, 391), (384, 383, 391, 392), (378, 377, 385, 386), (379, 378, 386, 387), (380, 379, 387, 388), (386, 385, 393, 394), (387, 386, 394, 395), (388, 387, 395, 396), (389, 388, 396, 397), (390, 389, 397, 398), (391, 390, 398, 399), (392, 391, 399, 400), (398, 397, 405, 406), (399, 398, 406, 407), (400, 399, 407, 408), (394, 393, 401, 402), (395, 394, 402, 403), (396, 395, 403, 404), (397, 396, 404, 405), (404, 403, 411, 412), (405, 404, 412, 413), (406, 405, 413, 414), (407, 406, 414, 415), (408, 407, 415, 416), (402, 401, 409, 410), (403, 402, 410, 411), (416, 415, 423, 424), (410, 409, 417, 418), (411, 410, 418, 419), (412, 411, 419, 420), (413, 412, 420, 421), (414, 413, 421, 422), (415, 414, 422, 423), (422, 421, 429, 430), (423, 422, 430, 431), (424, 423, 431, 432), (418, 417, 425, 426), (419, 418, 426, 427), (420, 419, 427, 428), (421, 420, 428, 429), (428, 427, 435, 436), (429, 428, 436, 437), (430, 429, 437, 438), (431, 430, 438, 439), (432, 431, 439, 440), (426, 425, 433, 434), (427, 426, 434, 435), (440, 439, 447, 448), (434, 433, 441, 442), (435, 434, 442, 443), (436, 435, 443, 444), (437, 436, 444, 445), (438, 437, 445, 446), (439, 438, 446, 447), (446, 445, 453, 454), (447, 446, 454, 455), (448, 447, 455, 456), (442, 441, 449, 450), (443, 442, 450, 451), (444, 443, 451, 452), (445, 444, 452, 453), (452, 451, 459, 460), (453, 452, 460, 461), (454, 453, 461, 462), (455, 454, 462, 463), (456, 455, 463, 464), (450, 449, 457, 458), (451, 450, 458, 459), (464, 463, 472, 473), (458, 457, 466, 467), (459, 458, 467, 468), (460, 459, 468, 469), (461, 460, 469, 470), (462, 461, 470, 471), (463, 462, 471, 472), (470, 469, 477, 478), (471, 470, 478, 479), (472, 471, 479, 480), (473, 472, 480, 481), (467, 466, 474, 475), (468, 467, 475, 476), (469, 468, 476, 477), (476, 475, 483, 484), (477, 476, 484, 485), (478, 477, 485, 486), (479, 478, 486, 487), (480, 479, 487, 488), (481, 480, 488, 489), (475, 474, 482, 483), (488, 487, 495, 496), (489, 488, 496, 497), (483, 482, 490, 491), (484, 483, 491, 492), (485, 484, 492, 493), (486, 485, 493, 494), (487, 486, 494, 495), (494, 493, 501, 502), (495, 494, 502, 503), (496, 495, 503, 504), (497, 496, 504, 505), (491, 490, 498, 499), (492, 491, 499, 500), (493, 492, 500, 501), (500, 499, 507, 508), (501, 500, 508, 509), (502, 501, 509, 510), (503, 502, 510, 511), (504, 503, 511, 512), (505, 504, 512, 513), (499, 498, 506, 507), (257, 465, 265), (265, 465, 273), (273, 465, 281), (281, 465, 289), (289, 465, 297), (297, 465, 305), (305, 465, 313), (313, 465, 321), (321, 465, 329), (329, 465, 337), (337, 465, 345), (345, 465, 353), (353, 465, 361), (361, 465, 369), (369, 465, 377), (377, 465, 385), (385, 465, 393), (393, 465, 401), (401, 465, 409), (409, 465, 417), (417, 465, 425), (425, 465, 433), (433, 465, 441), (441, 465, 449), (449, 465, 457), (457, 465, 466), (466, 465, 474), (474, 465, 482), (482, 465, 490), (490, 465, 498), (498, 465, 506), (512, 511, 262, 263), (506, 465, 257), (513, 512, 263, 264), (507, 506, 257, 258), (508, 507, 258, 259), (509, 508, 259, 260), (510, 509, 260, 261), (511, 510, 261, 262)])
me_sphere.polygons.foreach_set('use_smooth', [True] * 544)
me_sphere.materials.append(mat_tank)
me_sphere.use_remesh_preserve_volume = False
me_sphere.use_remesh_preserve_attributes = False
me_sphere.use_mirror_vertex_groups = False
me_sphere.update()
me_cylinder_003 = bpy.data.meshes.new('Cylinder.003')
me_cylinder_003.from_pydata([(1.661e-08, 0.9781, -0.8084), (1.661e-08, 0.9781, 0.8084), (0.1908, 0.9593, -0.8084), (0.1908, 0.9593, 0.8084), (0.3743, 0.9037, -0.8084), (0.3743, 0.9037, 0.8084), (0.5434, 0.8133, -0.8084), (0.5434, 0.8133, 0.8084), (0.6916, 0.6916, -0.8084), (0.6916, 0.6916, 0.8084), (0.8133, 0.5434, -0.8084), (0.8133, 0.5434, 0.8084), (0.9037, 0.3743, -0.8084), (0.9037, 0.3743, 0.8084), (0.9593, 0.1908, -0.8084), (0.9593, 0.1908, 0.8084), (0.9781, 9.706e-08, -0.8084), (0.9781, 9.706e-08, 0.8084), (0.9593, -0.1908, -0.8084), (0.9593, -0.1908, 0.8084), (0.9037, -0.3743, -0.8084), (0.9037, -0.3743, 0.8084), (0.8133, -0.5434, -0.8084), (0.8133, -0.5434, 0.8084), (0.6916, -0.6916, -0.8084), (0.6916, -0.6916, 0.8084), (0.5434, -0.8133, -0.8084), (0.5434, -0.8133, 0.8084), (0.3743, -0.9037, -0.8084), (0.3743, -0.9037, 0.8084), (0.1908, -0.9593, -0.8084), (0.1908, -0.9593, 0.8084), (-3.021e-07, -0.9781, -0.8084), (-3.021e-07, -0.9781, 0.8084), (-0.1908, -0.9593, -0.8084), (-0.1908, -0.9593, 0.8084), (-0.3743, -0.9037, -0.8084), (-0.3743, -0.9037, 0.8084), (-0.5434, -0.8133, -0.8084), (-0.5434, -0.8133, 0.8084), (-0.6916, -0.6916, -0.8084), (-0.6916, -0.6916, 0.8084), (-0.8133, -0.5434, -0.8084), (-0.8133, -0.5434, 0.8084), (-0.9037, -0.3743, -0.8084), (-0.9037, -0.3743, 0.8084), (-0.9593, -0.1908, -0.8084), (-0.9593, -0.1908, 0.8084), (-0.9781, 9.677e-07, -0.8084), (-0.9781, 9.677e-07, 0.8084), (-0.9593, 0.1908, -0.8084), (-0.9593, 0.1908, 0.8084), (-0.9037, 0.3743, -0.8084), (-0.9037, 0.3743, 0.8084), (-0.8133, 0.5434, -0.8084), (-0.8133, 0.5434, 0.8084), (-0.6916, 0.6916, -0.8084), (-0.6916, 0.6916, 0.8084), (-0.5434, 0.8133, -0.8084), (-0.5434, 0.8133, 0.8084), (-0.3743, 0.9037, -0.8084), (-0.3743, 0.9037, 0.8084), (-0.1908, 0.9593, -0.8084), (-0.1908, 0.9593, 0.8084), (0.0, 1.05, -0.75), (0.0, 1.05, 0.0), (0.0, 1.05, 0.75), (0.2048, 1.03, 0.75), (0.2048, 1.03, 0.0), (0.2048, 1.03, -0.75), (0.4018, 0.9701, 0.75), (0.4018, 0.9701, 0.0), (0.4018, 0.9701, -0.75), (0.5833, 0.873, 0.75), (0.5833, 0.873, 0.0), (0.5833, 0.873, -0.75), (0.7425, 0.7425, 0.75), (0.7425, 0.7425, 0.0), (0.7425, 0.7425, -0.75), (0.873, 0.5833, 0.75), (0.873, 0.5833, 0.0), (0.873, 0.5833, -0.75), (0.9701, 0.4018, 0.75), (0.9701, 0.4018, 0.0), (0.9701, 0.4018, -0.75), (1.03, 0.2048, 0.75), (1.03, 0.2048, 0.0), (1.03, 0.2048, -0.75), (1.05, 7.927e-08, 0.75), (1.05, 7.927e-08, 0.0), (1.05, 7.927e-08, -0.75), (1.03, -0.2048, 0.75), (1.03, -0.2048, 0.0), (1.03, -0.2048, -0.75), (0.9701, -0.4018, 0.75), (0.9701, -0.4018, 0.0), (0.9701, -0.4018, -0.75), (0.873, -0.5833, 0.75), (0.873, -0.5833, 0.0), (0.873, -0.5833, -0.75), (0.7425, -0.7425, 0.75), (0.7425, -0.7425, 0.0), (0.7425, -0.7425, -0.75), (0.5833, -0.873, 0.75), (0.5833, -0.873, 0.0), (0.5833, -0.873, -0.75), (0.4018, -0.9701, 0.75), (0.4018, -0.9701, 0.0), (0.4018, -0.9701, -0.75), (0.2048, -1.03, 0.75), (0.2048, -1.03, 0.0), (0.2048, -1.03, -0.75), (-3.421e-07, -1.05, 0.75), (-3.421e-07, -1.05, 0.0), (-3.421e-07, -1.05, -0.75), (-0.2048, -1.03, 0.75), (-0.2048, -1.03, 0.0), (-0.2048, -1.03, -0.75), (-0.4018, -0.9701, 0.75), (-0.4018, -0.9701, 0.0), (-0.4018, -0.9701, -0.75), (-0.5833, -0.873, 0.75), (-0.5833, -0.873, 0.0), (-0.5833, -0.873, -0.75), (-0.7425, -0.7425, 0.75), (-0.7425, -0.7425, 0.0), (-0.7425, -0.7425, -0.75), (-0.873, -0.5833, 0.75), (-0.873, -0.5833, 0.0), (-0.873, -0.5833, -0.75), (-0.9701, -0.4018, 0.75), (-0.9701, -0.4018, 0.0), (-0.9701, -0.4018, -0.75), (-1.03, -0.2048, 0.75), (-1.03, -0.2048, 0.0), (-1.03, -0.2048, -0.75), (-1.05, 1.014e-06, 0.75), (-1.05, 1.014e-06, 0.0), (-1.05, 1.014e-06, -0.75), (-1.03, 0.2048, 0.75), (-1.03, 0.2048, 0.0), (-1.03, 0.2048, -0.75), (-0.9701, 0.4018, 0.75), (-0.9701, 0.4018, 0.0), (-0.9701, 0.4018, -0.75), (-0.873, 0.5833, 0.75), (-0.873, 0.5833, 0.0), (-0.873, 0.5833, -0.75), (-0.7425, 0.7425, 0.75), (-0.7425, 0.7425, 0.0), (-0.7425, 0.7425, -0.75), (-0.5833, 0.873, 0.75), (-0.5833, 0.873, 0.0), (-0.5833, 0.873, -0.75), (-0.4018, 0.9701, 0.75), (-0.4018, 0.9701, 0.0), (-0.4018, 0.9701, -0.75), (-0.2048, 1.03, 0.75), (-0.2048, 1.03, 0.0), (-0.2048, 1.03, -0.75)], [], [(66, 1, 3, 67), (67, 3, 5, 70), (70, 5, 7, 73), (73, 7, 9, 76), (76, 9, 11, 79), (79, 11, 13, 82), (82, 13, 15, 85), (85, 15, 17, 88), (88, 17, 19, 91), (91, 19, 21, 94), (94, 21, 23, 97), (97, 23, 25, 100), (100, 25, 27, 103), (103, 27, 29, 106), (106, 29, 31, 109), (109, 31, 33, 112), (112, 33, 35, 115), (115, 35, 37, 118), (118, 37, 39, 121), (121, 39, 41, 124), (124, 41, 43, 127), (127, 43, 45, 130), (130, 45, 47, 133), (133, 47, 49, 136), (136, 49, 51, 139), (139, 51, 53, 142), (142, 53, 55, 145), (145, 55, 57, 148), (148, 57, 59, 151), (151, 59, 61, 154), (154, 61, 63, 157), (157, 63, 1, 66), (0, 64, 69, 2), (64, 65, 68, 69), (65, 66, 67, 68), (2, 69, 72, 4), (69, 68, 71, 72), (68, 67, 70, 71), (4, 72, 75, 6), (72, 71, 74, 75), (71, 70, 73, 74), (6, 75, 78, 8), (75, 74, 77, 78), (74, 73, 76, 77), (8, 78, 81, 10), (78, 77, 80, 81), (77, 76, 79, 80), (10, 81, 84, 12), (81, 80, 83, 84), (80, 79, 82, 83), (12, 84, 87, 14), (84, 83, 86, 87), (83, 82, 85, 86), (14, 87, 90, 16), (87, 86, 89, 90), (86, 85, 88, 89), (16, 90, 93, 18), (90, 89, 92, 93), (89, 88, 91, 92), (18, 93, 96, 20), (93, 92, 95, 96), (92, 91, 94, 95), (20, 96, 99, 22), (96, 95, 98, 99), (95, 94, 97, 98), (22, 99, 102, 24), (99, 98, 101, 102), (98, 97, 100, 101), (24, 102, 105, 26), (102, 101, 104, 105), (101, 100, 103, 104), (26, 105, 108, 28), (105, 104, 107, 108), (104, 103, 106, 107), (28, 108, 111, 30), (108, 107, 110, 111), (107, 106, 109, 110), (30, 111, 114, 32), (111, 110, 113, 114), (110, 109, 112, 113), (32, 114, 117, 34), (114, 113, 116, 117), (113, 112, 115, 116), (34, 117, 120, 36), (117, 116, 119, 120), (116, 115, 118, 119), (36, 120, 123, 38), (120, 119, 122, 123), (119, 118, 121, 122), (38, 123, 126, 40), (123, 122, 125, 126), (122, 121, 124, 125), (40, 126, 129, 42), (126, 125, 128, 129), (125, 124, 127, 128), (42, 129, 132, 44), (129, 128, 131, 132), (128, 127, 130, 131), (44, 132, 135, 46), (132, 131, 134, 135), (131, 130, 133, 134), (46, 135, 138, 48), (135, 134, 137, 138), (134, 133, 136, 137), (48, 138, 141, 50), (138, 137, 140, 141), (137, 136, 139, 140), (50, 141, 144, 52), (141, 140, 143, 144), (140, 139, 142, 143), (52, 144, 147, 54), (144, 143, 146, 147), (143, 142, 145, 146), (54, 147, 150, 56), (147, 146, 149, 150), (146, 145, 148, 149), (56, 150, 153, 58), (150, 149, 152, 153), (149, 148, 151, 152), (58, 153, 156, 60), (153, 152, 155, 156), (152, 151, 154, 155), (60, 156, 159, 62), (156, 155, 158, 159), (155, 154, 157, 158), (62, 159, 64, 0), (159, 158, 65, 64), (158, 157, 66, 65)])
me_cylinder_003.materials.append(mat_support)
me_cylinder_003.use_remesh_preserve_volume = False
me_cylinder_003.use_remesh_preserve_attributes = False
me_cylinder_003.use_mirror_vertex_groups = False
me_cylinder_003.update()

# ---- objects
ob_cylinder_005 = bpy.data.objects.new('Cylinder.005', me_cylinder_005)
ob_cylinder_004 = bpy.data.objects.new('Cylinder.004', me_cylinder_004)
ob_cube_003 = bpy.data.objects.new('Cube.003', me_cube_004)
ob_cube_002 = bpy.data.objects.new('Cube.002', me_cube_003)
ob_cube_001 = bpy.data.objects.new('Cube.001', me_cube_002)
ob_cylinder_002 = bpy.data.objects.new('Cylinder.002', me_cylinder_002)
ob_cube = bpy.data.objects.new('Cube', me_cube_001)
ob_lamp_002 = bpy.data.objects.new('Lamp.002', light_lamp_002)
ob_lamp_001 = bpy.data.objects.new('Lamp.001', light_lamp_001)
ob_cylinder_001 = bpy.data.objects.new('Cylinder.001', me_cylinder_001)
ob_cylinder = bpy.data.objects.new('Cylinder', me_cylinder)
ob_sphere = bpy.data.objects.new('Sphere', me_sphere)
ob_lamp = bpy.data.objects.new('Lamp', light_lamp)
ob_camera = bpy.data.objects.new('Camera', cam_camera)
ob_cylinder_003 = bpy.data.objects.new('Cylinder.003', me_cylinder_003)

# ---- transforms, parenting, visibility, modifiers, constraints
ob_cylinder_005.location = (0.4361, 1.776, -1.374)
ob_cylinder_005.rotation_euler = (1.571, -0.0, -0.493)
ob_cylinder_005.scale = (0.6928, 0.6928, 0.1519)
ob_cylinder_005.lineart.crease_threshold = 0.0
ob_cylinder_004.location = (-0.06018, -1.923, 2.256)
ob_cylinder_004.rotation_euler = (1.571, -0.0, 0.03769)
ob_cylinder_004.scale = (0.6928, 0.6928, 0.1519)
ob_cylinder_004.lineart.crease_threshold = 0.0
ob_cube_003.location = (0.003485, -1.391, -2.346)
ob_cube_003.rotation_euler = (0.0, 0.1622, 1.571)
ob_cube_003.scale = (0.1186, 0.1186, 2.141)
ob_cube_003.lineart.crease_threshold = 0.0
ob_cube_002.location = (0.003485, 1.391, -2.346)
ob_cube_002.rotation_euler = (0.0, 0.1622, 4.712)
ob_cube_002.scale = (0.1186, 0.1186, 2.141)
ob_cube_002.lineart.crease_threshold = 0.0
ob_cube_001.location = (1.395, 0.0, -2.346)
ob_cube_001.rotation_euler = (0.0, 0.1622, 3.142)
ob_cube_001.scale = (0.1186, 0.1186, 2.141)
ob_cube_001.lineart.crease_threshold = 0.0
ob_cylinder_002.location = (0.0, 0.0, -0.7249)
ob_cylinder_002.scale = (11.06, 11.06, 0.1176)
ob_cylinder_002.lineart.crease_threshold = 0.0
ob_cube.location = (-1.388, 0.0, -2.346)
ob_cube.rotation_euler = (0.0, 0.1622, 0.0)
ob_cube.scale = (0.1186, 0.1186, 2.141)
ob_cube.lineart.crease_threshold = 0.0
ob_lamp_002.location = (-8.59, -3.329, 5.904)
ob_lamp_002.rotation_euler = (0.6503, 0.05522, 1.866)
ob_lamp_002.lock_rotations_4d = False
ob_lamp_002.empty_display_type = 'ARROWS'
ob_lamp_002.color = (0.0, 0.0, 0.0, 0.0)
ob_lamp_002.lineart.crease_threshold = 0.0
ob_lamp_001.location = (8.79, -8.852, 5.904)
ob_lamp_001.rotation_euler = (0.6503, 0.05522, 1.866)
ob_lamp_001.lock_rotations_4d = False
ob_lamp_001.empty_display_type = 'ARROWS'
ob_lamp_001.color = (0.0, 0.0, 0.0, 0.0)
ob_lamp_001.lineart.crease_threshold = 0.0
ob_cylinder_001.location = (1.069, 2.071, -1.604)
ob_cylinder_001.rotation_euler = (1.571, -0.0, -0.4086)
ob_cylinder_001.lineart.crease_threshold = 0.0
ob_cylinder.location = (0.2994, -1.957, 1.917)
ob_cylinder.rotation_euler = (1.571, -0.0, 0.03769)
ob_cylinder.lineart.crease_threshold = 0.0
ob_sphere.location = (2.913e-07, 6.879e-08, 0.0)
ob_sphere.lineart.crease_threshold = 0.0
ob_lamp.location = (8.171, 6.386, 5.904)
ob_lamp.rotation_euler = (0.6503, 0.05522, 1.866)
ob_lamp.lock_rotations_4d = False
ob_lamp.empty_display_type = 'ARROWS'
ob_lamp.color = (0.0, 0.0, 0.0, 0.0)
ob_lamp.lineart.crease_threshold = 0.0
ob_camera.location = (6.097, -1.719, 1.873)
ob_camera.rotation_euler = (1.308, 0.02354, 1.275)
ob_camera.lock_rotations_4d = False
ob_camera.empty_display_type = 'ARROWS'
ob_camera.color = (0.0, 0.0, 0.0, 0.0)
ob_camera.display_type = 'WIRE'
ob_camera.lineart.crease_threshold = 0.0
ob_cylinder_003.location = (0.0, 0.0, -0.3565)
ob_cylinder_003.scale = (1.0, 1.0, 0.1972)
ob_cylinder_003.lineart.crease_threshold = 0.0

# ---- collection membership
col_collection_1.objects.link(ob_cylinder_005)
col_collection_1.objects.link(ob_cylinder_004)
col_collection_1.objects.link(ob_cube_003)
col_collection_1.objects.link(ob_cube_002)
col_collection_1.objects.link(ob_cube_001)
col_collection_1.objects.link(ob_cylinder_002)
col_collection_1.objects.link(ob_cube)
col_collection_1.objects.link(ob_lamp_002)
col_collection_1.objects.link(ob_lamp_001)
col_collection_1.objects.link(ob_cylinder_001)
col_collection_1.objects.link(ob_cylinder)
col_collection_1.objects.link(ob_sphere)
col_collection_1.objects.link(ob_lamp)
col_collection_1.objects.link(ob_camera)
col_collection_10.objects.link(ob_cylinder_003)

# ---- scene / render settings (as saved in the file)
scene.camera = ob_camera
scene.frame_start = 1; scene.frame_end = 250; scene.frame_set(1)
scene.render.engine = 'BLENDER_EEVEE_NEXT'
scene.render.image_settings.color_mode = 'RGB'
scene.render.image_settings.compression = 90
scene.render.resolution_x = 1024
scene.render.resolution_y = 1024
scene.render.dither_intensity = 0.0
scene.render.film_transparent = True
scene.cycles.use_denoising = False
scene.cycles.samples = 10
scene.cycles.sampling_pattern = 'TABULATED_SOBOL'
scene.cycles.light_sampling_threshold = 0.0
scene.cycles.use_adaptive_sampling = False
scene.cycles.use_light_tree = False
scene.cycles.blur_glossy = 0.0
scene.cycles.volume_bounces = 1
scene.cycles.pixel_filter_type = 'GAUSSIAN'
scene.cycles.sample_clamp_indirect = 0.0
scene.view_settings.view_transform = 'Standard'
bpy.context.view_layer.update()
